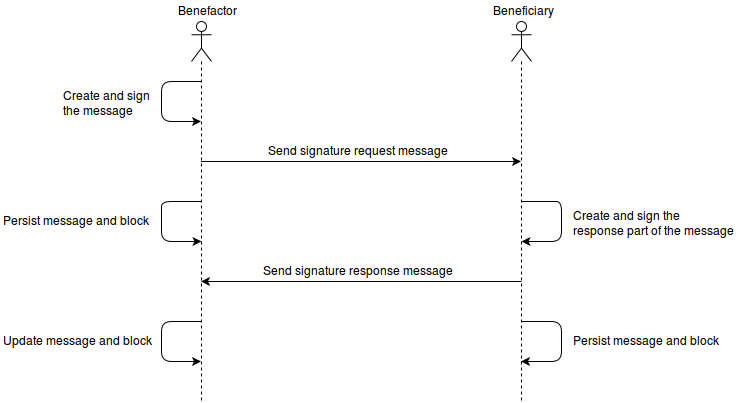

The diagram above was exported from draw.io. Its source (the exported page's mxGraphModel, read from the mxfile embedded in the PNG):
<mxGraphModel dx="936" dy="363" grid="1" gridSize="10" guides="1" tooltips="1" connect="1" arrows="1" fold="1" page="1" pageScale="1" pageWidth="850" pageHeight="1100" background="#ffffff" math="0" shadow="0">
  <root>
    <mxCell id="0" />
    <mxCell id="1" parent="0" />
    <mxCell id="11" value="" style="shape=umlLifeline;participant=umlActor;perimeter=lifelinePerimeter;whiteSpace=wrap;html=1;container=1;collapsible=0;recursiveResize=0;verticalAlign=top;spacingTop=36;labelBackgroundColor=#ffffff;outlineConnect=0;size=40;" parent="1" vertex="1">
      <mxGeometry x="230" y="20" width="20" height="380" as="geometry" />
    </mxCell>
    <mxCell id="14" value="" style="shape=umlLifeline;participant=umlActor;perimeter=lifelinePerimeter;whiteSpace=wrap;html=1;container=1;collapsible=0;recursiveResize=0;verticalAlign=top;spacingTop=36;labelBackgroundColor=#ffffff;outlineConnect=0;size=40;" parent="1" vertex="1">
      <mxGeometry x="550" y="20" width="20" height="380" as="geometry" />
    </mxCell>
    <mxCell id="15" value="Benefactor&lt;br&gt;" style="text;html=1;resizable=0;points=[];autosize=1;align=left;verticalAlign=top;spacingTop=-4;" parent="1" vertex="1">
      <mxGeometry x="215" width="70" height="20" as="geometry" />
    </mxCell>
    <mxCell id="16" value="Beneficiary&lt;br&gt;" style="text;html=1;resizable=0;points=[];autosize=1;align=left;verticalAlign=top;spacingTop=-4;" parent="1" vertex="1">
      <mxGeometry x="530" width="80" height="20" as="geometry" />
    </mxCell>
    <mxCell id="24" value="" style="endArrow=classic;html=1;" parent="1" source="11" target="14" edge="1">
      <mxGeometry width="50" height="50" relative="1" as="geometry">
        <mxPoint x="280" y="250" as="sourcePoint" />
        <mxPoint x="560" y="280" as="targetPoint" />
        <Array as="points">
          <mxPoint x="260" y="160" />
        </Array>
      </mxGeometry>
    </mxCell>
    <mxCell id="28" value="" style="endArrow=classic;html=1;" parent="1" source="11" edge="1">
      <mxGeometry width="50" height="50" relative="1" as="geometry">
        <mxPoint x="240" y="180" as="sourcePoint" />
        <mxPoint x="240" y="240" as="targetPoint" />
        <Array as="points">
          <mxPoint x="200" y="200" />
          <mxPoint x="200" y="210" />
          <mxPoint x="200" y="240" />
        </Array>
      </mxGeometry>
    </mxCell>
    <mxCell id="29" value="Persist message and block&lt;br&gt;" style="text;html=1;resizable=0;points=[];autosize=1;align=left;verticalAlign=top;spacingTop=-4;" parent="1" vertex="1">
      <mxGeometry x="40" y="210" width="160" height="20" as="geometry" />
    </mxCell>
    <mxCell id="30" value="Send signature request message&lt;br&gt;" style="text;html=1;resizable=0;points=[];autosize=1;align=left;verticalAlign=top;spacingTop=-4;" parent="1" vertex="1">
      <mxGeometry x="305" y="140" width="200" height="20" as="geometry" />
    </mxCell>
    <mxCell id="33" value="" style="endArrow=classic;html=1;" parent="1" source="14" edge="1">
      <mxGeometry width="50" height="50" relative="1" as="geometry">
        <mxPoint x="570" y="200" as="sourcePoint" />
        <mxPoint x="560" y="240" as="targetPoint" />
        <Array as="points">
          <mxPoint x="580" y="200" />
          <mxPoint x="600" y="200" />
          <mxPoint x="600" y="240" />
        </Array>
      </mxGeometry>
    </mxCell>
    <mxCell id="35" value="Create and sign the&lt;br&gt;response part of the message&lt;br&gt;" style="text;html=1;resizable=0;points=[];autosize=1;align=left;verticalAlign=top;spacingTop=-4;" parent="1" vertex="1">
      <mxGeometry x="610" y="205" width="180" height="30" as="geometry" />
    </mxCell>
    <mxCell id="36" value="" style="endArrow=classic;html=1;" parent="1" target="11" edge="1">
      <mxGeometry width="50" height="50" relative="1" as="geometry">
        <mxPoint x="560" y="280" as="sourcePoint" />
        <mxPoint x="250" y="280" as="targetPoint" />
        <Array as="points">
          <mxPoint x="360" y="280" />
        </Array>
      </mxGeometry>
    </mxCell>
    <mxCell id="37" value="Send signature response message&lt;br&gt;&lt;br&gt;" style="text;html=1;resizable=0;points=[];autosize=1;align=left;verticalAlign=top;spacingTop=-4;" parent="1" vertex="1">
      <mxGeometry x="300" y="260" width="210" height="30" as="geometry" />
    </mxCell>
    <mxCell id="38" value="" style="endArrow=classic;html=1;" parent="1" edge="1" target="14">
      <mxGeometry width="50" height="50" relative="1" as="geometry">
        <mxPoint x="560" y="320" as="sourcePoint" />
        <mxPoint x="560" y="380" as="targetPoint" />
        <Array as="points">
          <mxPoint x="600" y="320" />
          <mxPoint x="600" y="360" />
        </Array>
      </mxGeometry>
    </mxCell>
    <mxCell id="39" value="Persist message and block&lt;br&gt;" style="text;html=1;resizable=0;points=[];autosize=1;align=left;verticalAlign=top;spacingTop=-4;" parent="1" vertex="1">
      <mxGeometry x="610" y="330" width="160" height="20" as="geometry" />
    </mxCell>
    <mxCell id="40" value="" style="endArrow=classic;html=1;" parent="1" edge="1" target="11">
      <mxGeometry width="50" height="50" relative="1" as="geometry">
        <mxPoint x="240" y="320" as="sourcePoint" />
        <mxPoint x="240" y="380" as="targetPoint" />
        <Array as="points">
          <mxPoint x="200" y="320" />
          <mxPoint x="200" y="360" />
        </Array>
      </mxGeometry>
    </mxCell>
    <mxCell id="41" value="Update message and block&lt;br&gt;" style="text;html=1;resizable=0;points=[];autosize=1;align=left;verticalAlign=top;spacingTop=-4;" parent="1" vertex="1">
      <mxGeometry x="40" y="330" width="160" height="20" as="geometry" />
    </mxCell>
    <mxCell id="43" value="" style="endArrow=classic;html=1;" parent="1" target="11" edge="1">
      <mxGeometry x="200" y="220" width="50" height="50" as="geometry">
        <mxPoint x="240" y="80" as="sourcePoint" />
        <mxPoint x="230" y="130" as="targetPoint" />
        <Array as="points">
          <mxPoint x="200" y="80" />
          <mxPoint x="200" y="120" />
          <mxPoint x="220" y="120" />
        </Array>
      </mxGeometry>
    </mxCell>
    <mxCell id="44" value="Create and sign&lt;br&gt;the message&lt;br&gt;" style="text;html=1;resizable=0;points=[];autosize=1;align=left;verticalAlign=top;spacingTop=-4;" parent="1" vertex="1">
      <mxGeometry x="100" y="85" width="100" height="30" as="geometry" />
    </mxCell>
  </root>
</mxGraphModel>